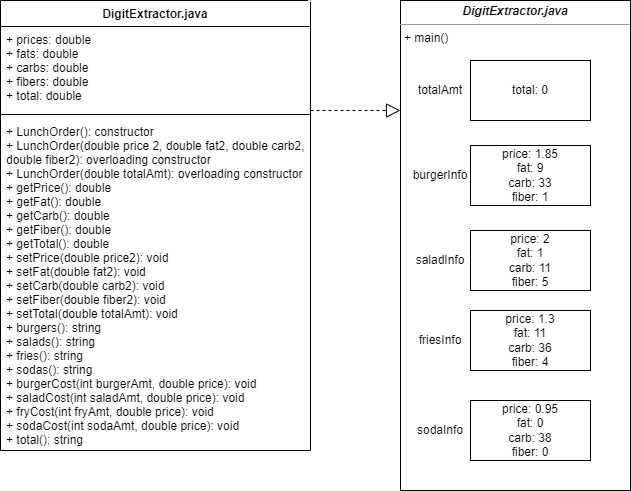

The diagram above was exported from draw.io. Its source (the exported page's mxGraphModel, read from the mxfile embedded in the PNG):
<mxGraphModel dx="1666" dy="783" grid="1" gridSize="10" guides="1" tooltips="1" connect="1" arrows="1" fold="1" page="1" pageScale="1" pageWidth="850" pageHeight="1100" math="0" shadow="0">
  <root>
    <mxCell id="0" />
    <mxCell id="1" parent="0" />
    <mxCell id="iCZJJaEn_B_Bw3TxacVW-1" value="DigitExtractor.java" style="swimlane;fontStyle=1;align=center;verticalAlign=top;childLayout=stackLayout;horizontal=1;startSize=26;horizontalStack=0;resizeParent=1;resizeParentMax=0;resizeLast=0;collapsible=1;marginBottom=0;" parent="1" vertex="1">
      <mxGeometry x="80" y="70" width="310" height="450" as="geometry" />
    </mxCell>
    <mxCell id="iCZJJaEn_B_Bw3TxacVW-2" value="+ prices: double&#10;+ fats: double&#10;+ carbs: double&#10;+ fibers: double&#10;+ total: double&#10;&#10;" style="text;strokeColor=none;fillColor=none;align=left;verticalAlign=top;spacingLeft=4;spacingRight=4;overflow=hidden;rotatable=0;points=[[0,0.5],[1,0.5]];portConstraint=eastwest;" parent="iCZJJaEn_B_Bw3TxacVW-1" vertex="1">
      <mxGeometry y="26" width="310" height="84" as="geometry" />
    </mxCell>
    <mxCell id="iCZJJaEn_B_Bw3TxacVW-3" value="" style="line;strokeWidth=1;fillColor=none;align=left;verticalAlign=middle;spacingTop=-1;spacingLeft=3;spacingRight=3;rotatable=0;labelPosition=right;points=[];portConstraint=eastwest;strokeColor=inherit;" parent="iCZJJaEn_B_Bw3TxacVW-1" vertex="1">
      <mxGeometry y="110" width="310" height="8" as="geometry" />
    </mxCell>
    <mxCell id="iCZJJaEn_B_Bw3TxacVW-4" value="+ LunchOrder(): constructor&#10;+ LunchOrder(double price 2, double fat2, double carb2, &#10;double fiber2): overloading constructor&#10;+ LunchOrder(double totalAmt): overloading constructor&#10;+ getPrice(): double &#10;+ getFat(): double &#10;+ getCarb(): double &#10;+ getFiber(): double &#10;+ getTotal(): double &#10;+ setPrice(double price2): void&#10;+ setFat(double fat2): void&#10;+ setCarb(double carb2): void&#10;+ setFiber(double fiber2): void&#10;+ setTotal(double totalAmt): void&#10;+ burgers(): string&#10;+ salads(): string&#10;+ fries(): string&#10;+ sodas(): string&#10;+ burgerCost(int burgerAmt, double price): void&#10;+ saladCost(int saladAmt, double price): void&#10;+ fryCost(int fryAmt, double price): void&#10;+ sodaCost(int sodaAmt, double price): void&#10;+ total(): string&#10;&#10;" style="text;strokeColor=none;fillColor=none;align=left;verticalAlign=top;spacingLeft=4;spacingRight=4;overflow=hidden;rotatable=0;points=[[0,0.5],[1,0.5]];portConstraint=eastwest;" parent="iCZJJaEn_B_Bw3TxacVW-1" vertex="1">
      <mxGeometry y="118" width="310" height="332" as="geometry" />
    </mxCell>
    <mxCell id="iCZJJaEn_B_Bw3TxacVW-5" value="&lt;p style=&quot;text-align: center; margin: 4px 0px 0px;&quot;&gt;&lt;span style=&quot;background-color: initial; text-align: left;&quot;&gt;&lt;b&gt;&lt;i&gt;DigitExtractor&lt;/i&gt;&lt;/b&gt;&lt;/span&gt;&lt;i&gt;&lt;b&gt;.java&lt;/b&gt;&lt;/i&gt;&lt;/p&gt;&lt;hr size=&quot;1&quot;&gt;&lt;p style=&quot;margin:0px;margin-left:4px;&quot;&gt;&lt;/p&gt;&lt;p style=&quot;margin:0px;margin-left:4px;&quot;&gt;+ main()&lt;/p&gt;&lt;p style=&quot;margin:0px;margin-left:4px;&quot;&gt;&lt;br&gt;&lt;/p&gt;" style="verticalAlign=top;align=left;overflow=fill;fontSize=12;fontFamily=Helvetica;html=1;" parent="1" vertex="1">
      <mxGeometry x="480" y="70" width="230" height="490" as="geometry" />
    </mxCell>
    <mxCell id="iCZJJaEn_B_Bw3TxacVW-6" value="" style="endArrow=block;dashed=1;endFill=0;endSize=12;html=1;rounded=0;" parent="1" edge="1">
      <mxGeometry width="160" relative="1" as="geometry">
        <mxPoint x="390" y="180" as="sourcePoint" />
        <mxPoint x="480" y="180" as="targetPoint" />
      </mxGeometry>
    </mxCell>
    <mxCell id="_wTDuiEzZd-iS8y0KCAg-1" value="price: 1.85&lt;div&gt;fat: 9&lt;/div&gt;&lt;div&gt;carb: 33&lt;/div&gt;&lt;div&gt;fiber: 1&lt;/div&gt;" style="rounded=0;whiteSpace=wrap;html=1;" parent="1" vertex="1">
      <mxGeometry x="550" y="215" width="120" height="60" as="geometry" />
    </mxCell>
    <mxCell id="_wTDuiEzZd-iS8y0KCAg-3" value="burgerInfo" style="text;html=1;align=center;verticalAlign=middle;whiteSpace=wrap;rounded=0;" parent="1" vertex="1">
      <mxGeometry x="490" y="230" width="60" height="30" as="geometry" />
    </mxCell>
    <mxCell id="vBgVVWuRR9eEU9MsX-hY-1" value="price: 2&lt;div&gt;fat: 1&lt;/div&gt;&lt;div&gt;carb: 11&lt;/div&gt;&lt;div&gt;fiber: 5&lt;/div&gt;" style="rounded=0;whiteSpace=wrap;html=1;" parent="1" vertex="1">
      <mxGeometry x="550" y="300" width="120" height="60" as="geometry" />
    </mxCell>
    <mxCell id="vBgVVWuRR9eEU9MsX-hY-2" value="total: 0" style="rounded=0;whiteSpace=wrap;html=1;" parent="1" vertex="1">
      <mxGeometry x="550" y="130" width="120" height="60" as="geometry" />
    </mxCell>
    <mxCell id="vBgVVWuRR9eEU9MsX-hY-3" value="totalAmt" style="text;html=1;align=center;verticalAlign=middle;whiteSpace=wrap;rounded=0;" parent="1" vertex="1">
      <mxGeometry x="490" y="145" width="60" height="30" as="geometry" />
    </mxCell>
    <mxCell id="vBgVVWuRR9eEU9MsX-hY-4" value="saladInfo" style="text;html=1;align=center;verticalAlign=middle;whiteSpace=wrap;rounded=0;" parent="1" vertex="1">
      <mxGeometry x="490" y="315" width="60" height="30" as="geometry" />
    </mxCell>
    <mxCell id="vBgVVWuRR9eEU9MsX-hY-5" value="price: 1.3&lt;div&gt;fat: 11&lt;/div&gt;&lt;div&gt;carb: 36&lt;/div&gt;&lt;div&gt;fiber: 4&lt;/div&gt;" style="rounded=0;whiteSpace=wrap;html=1;" parent="1" vertex="1">
      <mxGeometry x="550" y="380" width="120" height="60" as="geometry" />
    </mxCell>
    <mxCell id="vBgVVWuRR9eEU9MsX-hY-6" value="friesInfo" style="text;html=1;align=center;verticalAlign=middle;whiteSpace=wrap;rounded=0;" parent="1" vertex="1">
      <mxGeometry x="490" y="395" width="60" height="30" as="geometry" />
    </mxCell>
    <mxCell id="vBgVVWuRR9eEU9MsX-hY-7" value="price: 0.95&lt;div&gt;fat: 0&lt;/div&gt;&lt;div&gt;carb: 38&lt;/div&gt;&lt;div&gt;fiber: 0&lt;/div&gt;" style="rounded=0;whiteSpace=wrap;html=1;" parent="1" vertex="1">
      <mxGeometry x="550" y="470" width="120" height="60" as="geometry" />
    </mxCell>
    <mxCell id="vBgVVWuRR9eEU9MsX-hY-8" value="sodaInfo" style="text;html=1;align=center;verticalAlign=middle;whiteSpace=wrap;rounded=0;" parent="1" vertex="1">
      <mxGeometry x="490" y="485" width="60" height="30" as="geometry" />
    </mxCell>
  </root>
</mxGraphModel>